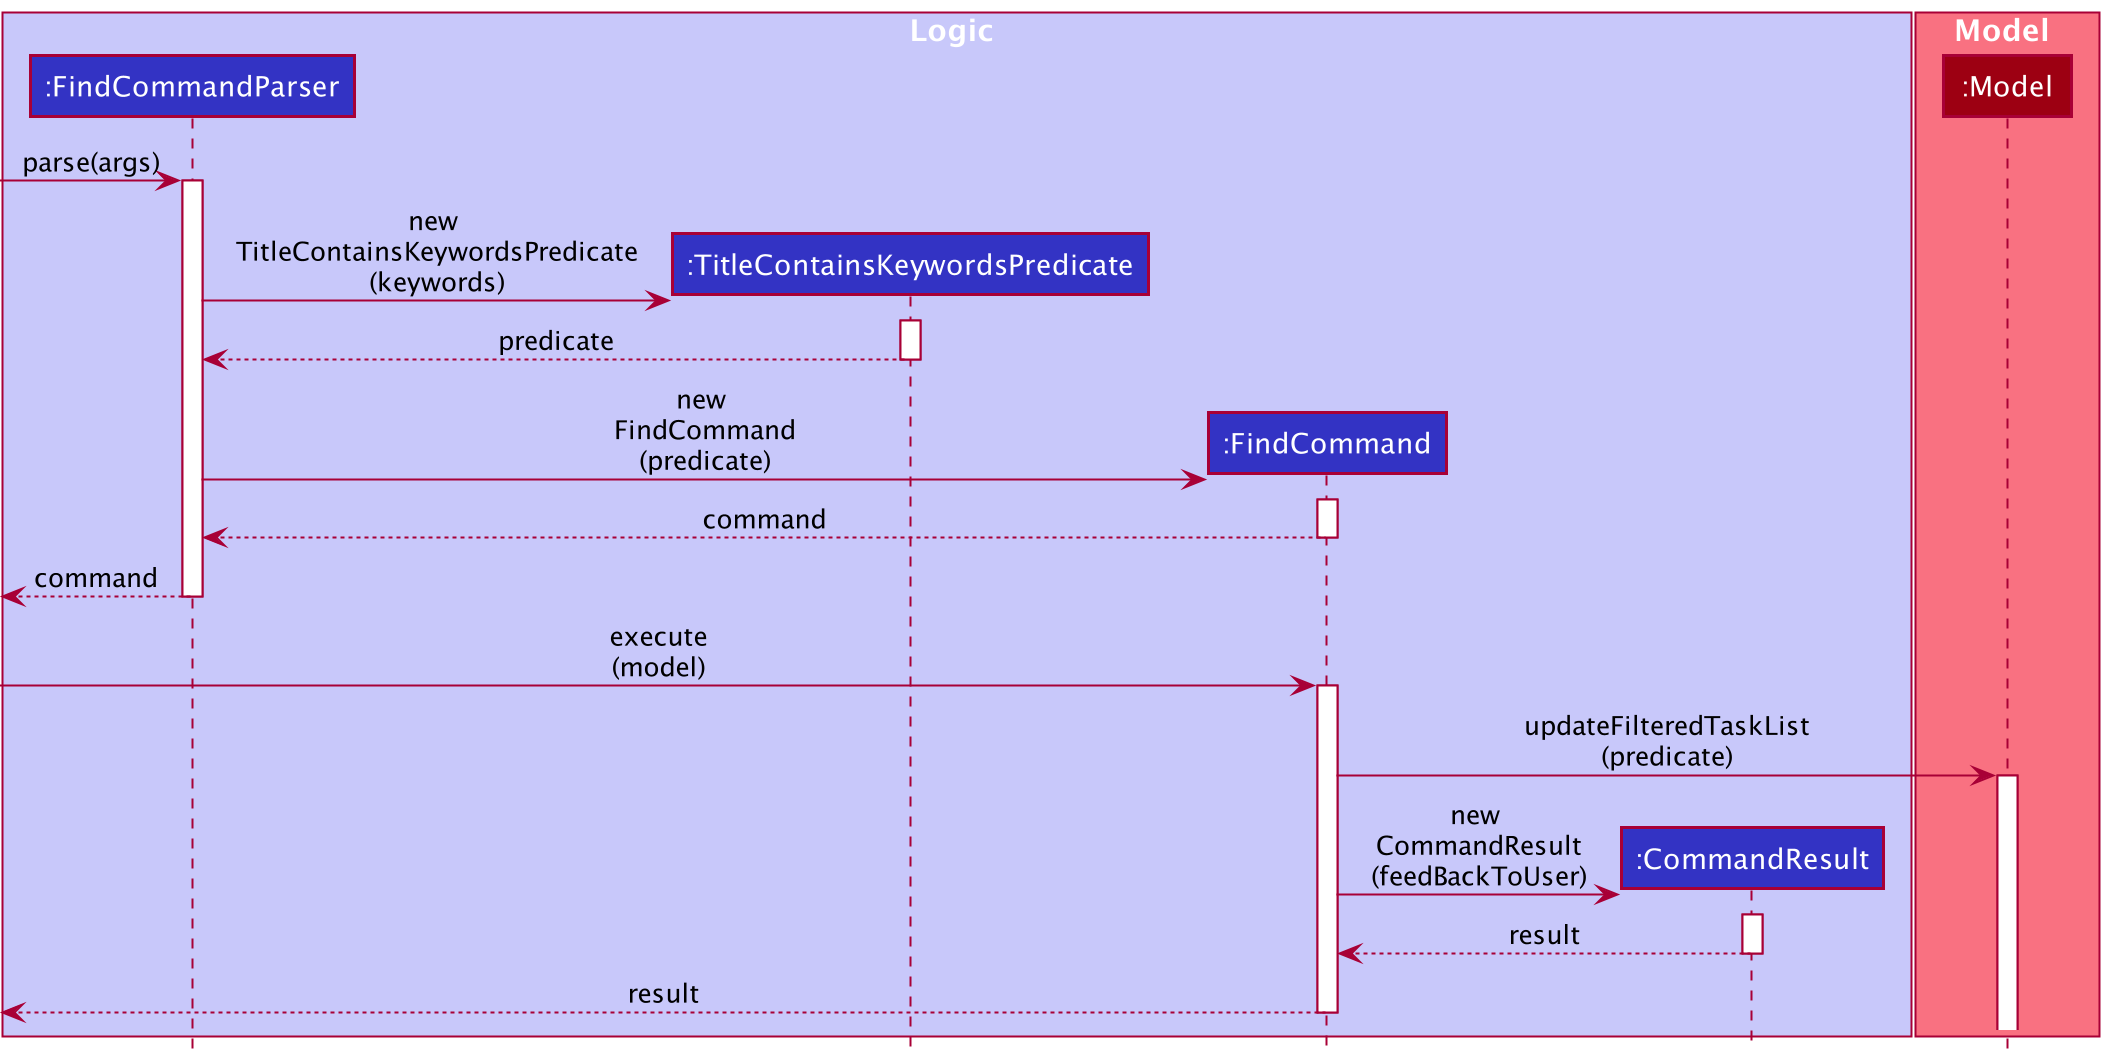

The diagram above was rendered by PlantUML. Its source (embedded in the PNG):
@startuml
!include style.puml

box Logic LOGIC_COLOR_T1
participant ":FindCommandParser" as FindCommandParser LOGIC_COLOR
participant ":TitleContainsKeywordsPredicate" as TitleContainsKeywordsPredicate LOGIC_COLOR
participant ":FindCommand" as FindCommand LOGIC_COLOR
participant ":CommandResult" as CommandResult LOGIC_COLOR
end box

box Model MODEL_COLOR_T1
participant ":Model" as Model MODEL_COLOR
end box

[-> FindCommandParser : parse(args)
activate FindCommandParser

create TitleContainsKeywordsPredicate
FindCommandParser -> TitleContainsKeywordsPredicate : new \nTitleContainsKeywordsPredicate\n(keywords)
activate TitleContainsKeywordsPredicate

TitleContainsKeywordsPredicate --> FindCommandParser : predicate
deactivate TitleContainsKeywordsPredicate

create FindCommand
FindCommandParser -> FindCommand : new \nFindCommand\n(predicate)
activate FindCommand

FindCommand --> FindCommandParser : command
deactivate FindCommand

[<--FindCommandParser : command
deactivate FindCommandParser

[->FindCommand : execute\n(model)
activate FindCommand

FindCommand -> Model : updateFilteredTaskList\n(predicate)
activate Model

create CommandResult
FindCommand -> CommandResult : new \nCommandResult\n(feedBackToUser)
activate CommandResult

CommandResult --> FindCommand : result
deactivate CommandResult

[<--FindCommand : result
deactivate FindCommand
@enduml